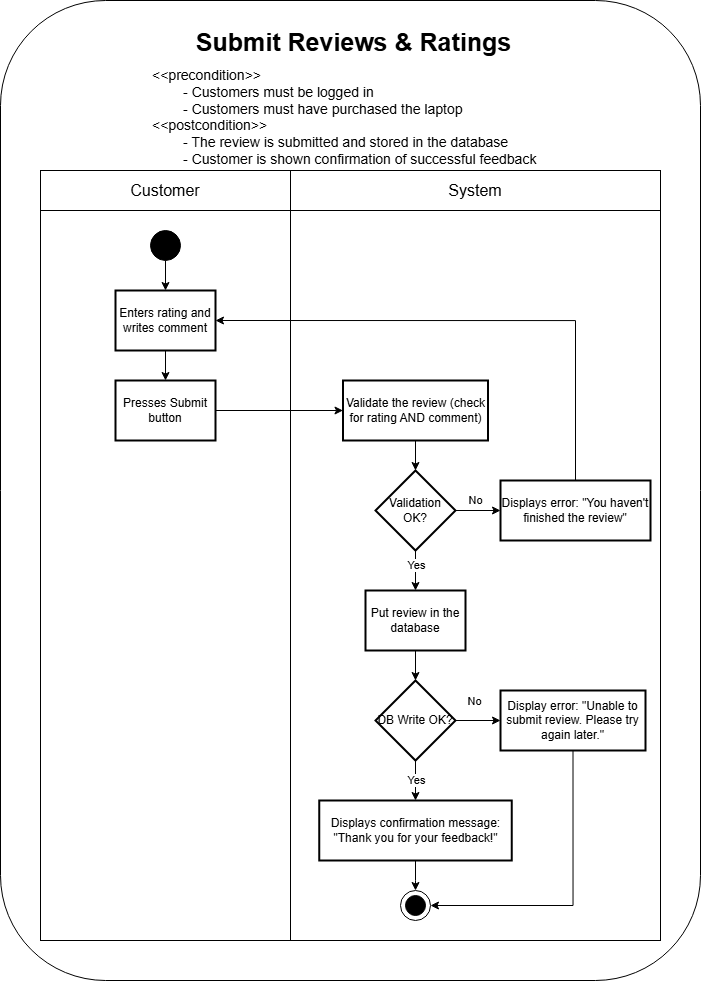

The diagram above was exported from draw.io. Its source (the exported page's mxGraphModel, read from the mxfile embedded in the PNG):
<mxGraphModel dx="1795" dy="1009" grid="1" gridSize="10" guides="1" tooltips="1" connect="1" arrows="1" fold="1" page="1" pageScale="1" pageWidth="850" pageHeight="1400" math="0" shadow="0">
  <root>
    <mxCell id="0" />
    <mxCell id="1" parent="0" />
    <mxCell id="uc15-frame" value="Y" style="rounded=1;whiteSpace=wrap;html=1;" parent="1" vertex="1">
      <mxGeometry x="20" y="40" width="700" height="980" as="geometry" />
    </mxCell>
    <mxCell id="uc15-title" value=" Submit Reviews &amp; Ratings" style="text;whiteSpace=wrap;fontSize=25;fontStyle=1;align=center;" parent="1" vertex="1">
      <mxGeometry x="195" y="60" width="350" height="50" as="geometry" />
    </mxCell>
    <mxCell id="uc15-conditions" value="&lt;&lt;precondition&gt;&gt;&#10;        - Customers must be logged in&#10;        - Customers must have purchased the laptop&#10;&lt;&lt;postcondition&gt;&gt;&#10;        - The review is submitted and stored in the database&#10;        - Customer is shown confirmation of successful feedback" style="text;whiteSpace=wrap;fontSize=14;align=left;" parent="1" vertex="1">
      <mxGeometry x="170" y="100" width="400" height="110" as="geometry" />
    </mxCell>
    <mxCell id="uc15-cust-head" value="&lt;font style=&quot;font-size: 16px;&quot;&gt;Customer&lt;/font&gt;" style="rounded=0;whiteSpace=wrap;html=1;" parent="1" vertex="1">
      <mxGeometry x="60" y="210" width="250" height="40" as="geometry" />
    </mxCell>
    <mxCell id="uc15-sys-head" value="&lt;font style=&quot;font-size: 16px;&quot;&gt;System&lt;/font&gt;" style="rounded=0;whiteSpace=wrap;html=1;" parent="1" vertex="1">
      <mxGeometry x="310" y="210" width="370" height="40" as="geometry" />
    </mxCell>
    <mxCell id="uc15-cust-body" value="" style="whiteSpace=wrap;strokeWidth=1;" parent="1" vertex="1">
      <mxGeometry x="60" y="250" width="250" height="730" as="geometry" />
    </mxCell>
    <mxCell id="uc15-sys-body" value="" style="whiteSpace=wrap;strokeWidth=1;" parent="1" vertex="1">
      <mxGeometry x="310" y="250" width="370" height="730" as="geometry" />
    </mxCell>
    <mxCell id="uc15-start" value="" style="ellipse;whiteSpace=wrap;html=1;fillColor=#000000;" parent="1" vertex="1">
      <mxGeometry x="170" y="270" width="30" height="30" as="geometry" />
    </mxCell>
    <mxCell id="uc15-edge-start" style="edgeStyle=orthogonalEdgeStyle;rounded=0;orthogonalLoop=1;jettySize=auto;html=1;" parent="1" source="uc15-start" target="uc15-act1" edge="1">
      <mxGeometry relative="1" as="geometry" />
    </mxCell>
    <mxCell id="uc15-act1" value="Enters rating and writes comment" style="whiteSpace=wrap;strokeWidth=2;" parent="1" vertex="1">
      <mxGeometry x="135" y="330" width="100" height="60" as="geometry" />
    </mxCell>
    <mxCell id="uc15-edge-1" style="edgeStyle=orthogonalEdgeStyle;rounded=0;orthogonalLoop=1;jettySize=auto;html=1;" parent="1" source="uc15-act1" target="uc15-act2" edge="1">
      <mxGeometry relative="1" as="geometry" />
    </mxCell>
    <mxCell id="uc15-act2" value="Presses Submit button" style="whiteSpace=wrap;strokeWidth=2;" parent="1" vertex="1">
      <mxGeometry x="135" y="420" width="100" height="60" as="geometry" />
    </mxCell>
    <mxCell id="uc15-edge-2" style="edgeStyle=orthogonalEdgeStyle;rounded=0;orthogonalLoop=1;jettySize=auto;html=1;" parent="1" source="uc15-act2" target="uc15-act3" edge="1">
      <mxGeometry relative="1" as="geometry" />
    </mxCell>
    <mxCell id="uc15-act3" value="Validate the review (check for rating AND comment)" style="whiteSpace=wrap;strokeWidth=2;" parent="1" vertex="1">
      <mxGeometry x="362.5" y="420" width="145" height="60" as="geometry" />
    </mxCell>
    <mxCell id="uc15-edge-3" style="edgeStyle=orthogonalEdgeStyle;rounded=0;orthogonalLoop=1;jettySize=auto;html=1;" parent="1" source="uc15-act3" target="uc15-dec1" edge="1">
      <mxGeometry relative="1" as="geometry" />
    </mxCell>
    <mxCell id="uc15-dec1" value="Validation OK?" style="rhombus;strokeWidth=2;whiteSpace=wrap;" parent="1" vertex="1">
      <mxGeometry x="395" y="510" width="80" height="80" as="geometry" />
    </mxCell>
    <mxCell id="uc15-edge-d1-yes" style="edgeStyle=orthogonalEdgeStyle;rounded=0;orthogonalLoop=1;jettySize=auto;html=1;" parent="1" source="uc15-dec1" target="uc15-act4" edge="1">
      <mxGeometry relative="1" as="geometry" />
    </mxCell>
    <mxCell id="uc15-lbl-d1-yes" value="Yes" style="edgeLabel;html=1;align=center;verticalAlign=middle;resizable=0;points=[];" parent="uc15-edge-d1-yes" vertex="1" connectable="0">
      <mxGeometry x="-0.2" y="1" relative="1" as="geometry">
        <mxPoint x="-1" y="-1" as="offset" />
      </mxGeometry>
    </mxCell>
    <mxCell id="uc15-edge-d1-no" style="edgeStyle=orthogonalEdgeStyle;rounded=0;orthogonalLoop=1;jettySize=auto;html=1;" parent="1" source="uc15-dec1" target="uc15-act-ex1" edge="1">
      <mxGeometry relative="1" as="geometry">
        <Array as="points">
          <mxPoint x="590" y="560" />
        </Array>
      </mxGeometry>
    </mxCell>
    <mxCell id="uc15-lbl-d1-no" value="No" style="edgeLabel;html=1;align=center;verticalAlign=middle;resizable=0;points=[];" parent="uc15-edge-d1-no" vertex="1" connectable="0">
      <mxGeometry x="0.1778" relative="1" as="geometry">
        <mxPoint x="-7" y="-11" as="offset" />
      </mxGeometry>
    </mxCell>
    <mxCell id="Tu4JM_vVzcu6GoY-asqL-2" style="edgeStyle=orthogonalEdgeStyle;rounded=0;orthogonalLoop=1;jettySize=auto;html=1;entryX=1;entryY=0.5;entryDx=0;entryDy=0;" edge="1" parent="1" source="uc15-act-ex1" target="uc15-act1">
      <mxGeometry relative="1" as="geometry">
        <Array as="points">
          <mxPoint x="595" y="360" />
        </Array>
      </mxGeometry>
    </mxCell>
    <mxCell id="uc15-act-ex1" value="Displays error: &quot;You haven't finished the review&quot;" style="whiteSpace=wrap;strokeWidth=2;" parent="1" vertex="1">
      <mxGeometry x="520" y="520" width="150" height="60" as="geometry" />
    </mxCell>
    <mxCell id="uc15-act4" value="Put review in the database" style="whiteSpace=wrap;strokeWidth=2;" parent="1" vertex="1">
      <mxGeometry x="385" y="630" width="100" height="60" as="geometry" />
    </mxCell>
    <mxCell id="uc15-edge-4" style="edgeStyle=orthogonalEdgeStyle;rounded=0;orthogonalLoop=1;jettySize=auto;html=1;" parent="1" source="uc15-act4" target="uc15-dec2" edge="1">
      <mxGeometry relative="1" as="geometry" />
    </mxCell>
    <mxCell id="uc15-dec2" value="DB Write OK?" style="rhombus;strokeWidth=2;whiteSpace=wrap;" parent="1" vertex="1">
      <mxGeometry x="395" y="720" width="80" height="80" as="geometry" />
    </mxCell>
    <mxCell id="uc15-edge-d2-yes" style="edgeStyle=orthogonalEdgeStyle;rounded=0;orthogonalLoop=1;jettySize=auto;html=1;" parent="1" source="uc15-dec2" target="uc15-act5" edge="1">
      <mxGeometry relative="1" as="geometry" />
    </mxCell>
    <mxCell id="uc15-lbl-d2-yes" value="Yes" style="edgeLabel;html=1;align=center;verticalAlign=middle;resizable=0;points=[];" parent="uc15-edge-d2-yes" vertex="1" connectable="0">
      <mxGeometry x="-0.2" y="1" relative="1" as="geometry">
        <mxPoint x="-1" y="4" as="offset" />
      </mxGeometry>
    </mxCell>
    <mxCell id="uc15-edge-d2-no" style="edgeStyle=orthogonalEdgeStyle;rounded=0;orthogonalLoop=1;jettySize=auto;html=1;" parent="1" source="uc15-dec2" target="uc15-act-ex2" edge="1">
      <mxGeometry relative="1" as="geometry" />
    </mxCell>
    <mxCell id="uc15-lbl-d2-no" value="No" style="edgeLabel;html=1;align=center;verticalAlign=middle;resizable=0;points=[];" parent="uc15-edge-d2-no" vertex="1" connectable="0">
      <mxGeometry x="0.1778" relative="1" as="geometry">
        <mxPoint x="-8" y="-20" as="offset" />
      </mxGeometry>
    </mxCell>
    <mxCell id="Tu4JM_vVzcu6GoY-asqL-4" style="edgeStyle=orthogonalEdgeStyle;rounded=0;orthogonalLoop=1;jettySize=auto;html=1;exitX=0.5;exitY=1;exitDx=0;exitDy=0;" edge="1" parent="1" source="uc15-act-ex2">
      <mxGeometry relative="1" as="geometry">
        <mxPoint x="599.969696969697" y="795" as="sourcePoint" />
        <mxPoint x="450" y="945" as="targetPoint" />
        <Array as="points">
          <mxPoint x="593" y="945" />
        </Array>
      </mxGeometry>
    </mxCell>
    <mxCell id="uc15-act-ex2" value="Display error: &quot;Unable to submit review. Please try again later.&quot;" style="whiteSpace=wrap;strokeWidth=2;" parent="1" vertex="1">
      <mxGeometry x="520" y="730" width="145" height="60" as="geometry" />
    </mxCell>
    <mxCell id="uc15-act5" value="Displays confirmation message: &quot;Thank you for your feedback!&quot;" style="whiteSpace=wrap;strokeWidth=2;" parent="1" vertex="1">
      <mxGeometry x="338.75" y="840" width="192.5" height="60" as="geometry" />
    </mxCell>
    <mxCell id="uc15-edge-5-end" style="edgeStyle=orthogonalEdgeStyle;rounded=0;orthogonalLoop=1;jettySize=auto;html=1;" parent="1" source="uc15-act5" target="uc15-end-group2" edge="1">
      <mxGeometry relative="1" as="geometry" />
    </mxCell>
    <mxCell id="uc15-end-group2" value="" style="group" parent="1" vertex="1" connectable="0">
      <mxGeometry x="420" y="930" width="30" height="30" as="geometry" />
    </mxCell>
    <mxCell id="uc15-end2-outer" value="" style="ellipse;whiteSpace=wrap;html=1;fillColor=#FFFFFF;" parent="uc15-end-group2" vertex="1">
      <mxGeometry width="30" height="30" as="geometry" />
    </mxCell>
    <mxCell id="uc15-end2-inner" value="" style="ellipse;whiteSpace=wrap;html=1;fillColor=#000000;" parent="uc15-end-group2" vertex="1">
      <mxGeometry x="5" y="5" width="20" height="20" as="geometry" />
    </mxCell>
  </root>
</mxGraphModel>